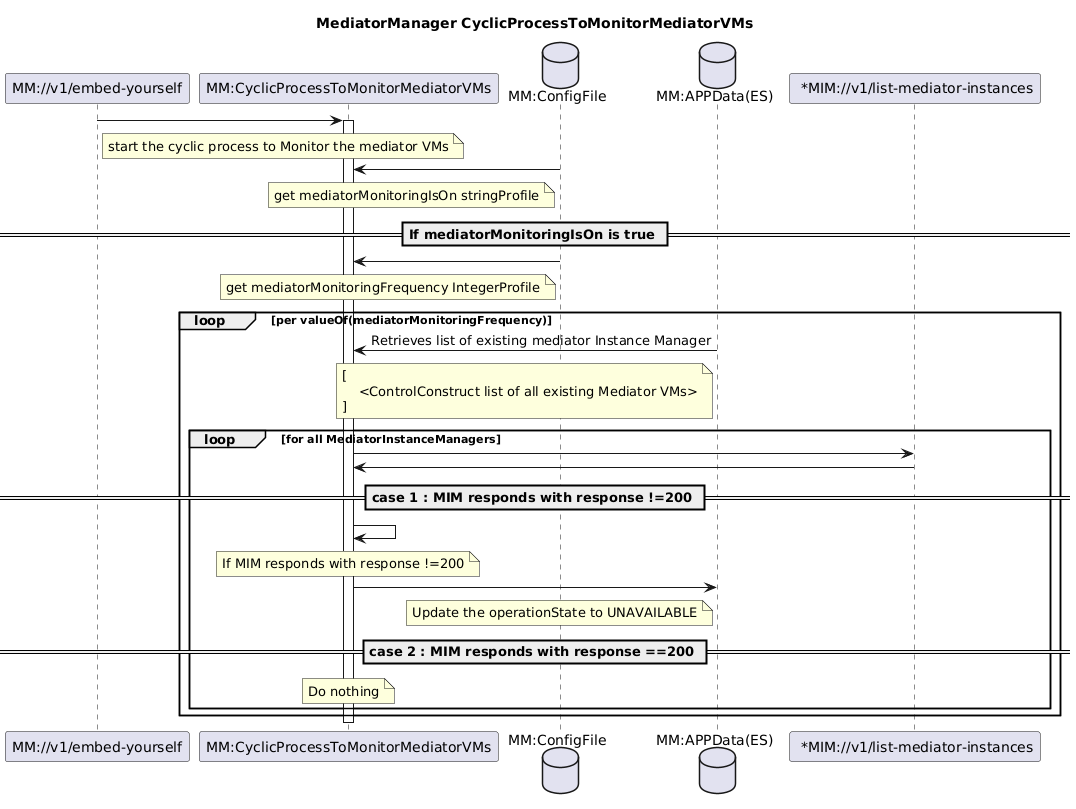

The diagram above was rendered by PlantUML. Its source (embedded in the PNG):
@startuml
skinparam responseMessageBelowArrow true

title
MediatorManager CyclicProcessToMonitorMediatorVMs
end title

participant "MM://v1/embed-yourself" as EmbedYourself
participant "MM:CyclicProcessToMonitorMediatorVMs" as MM
database "MM:ConfigFile" as ConfigFile
database "MM:APPData(ES)" as AppData
participant " *MIM://v1/list-mediator-instances" as MIM

EmbedYourself -> MM : 
note right EmbedYourself
start the cyclic process to Monitor the mediator VMs
end note
activate MM

ConfigFile -> MM :
note left ConfigFile
get mediatorMonitoringIsOn stringProfile
end note

== If mediatorMonitoringIsOn is true ==

ConfigFile -> MM :
note left ConfigFile
get mediatorMonitoringFrequency IntegerProfile
end note

loop per valueOf(mediatorMonitoringFrequency) 

AppData -> MM : Retrieves list of existing mediator Instance Manager
note left AppData
[
    <ControlConstruct list of all existing Mediator VMs>
]
end note

loop for all MediatorInstanceManagers
MM -> MIM :
MIM -> MM :


== case 1 : MIM responds with response !=200 ==
MM -> MM :
note over MM
   If MIM responds with response !=200
end note

MM -> AppData
note left AppData
Update the operationState to UNAVAILABLE
end note

== case 2 : MIM responds with response ==200 ==

note over MM
   Do nothing
end note
end
end

deactivate MM
@enduml